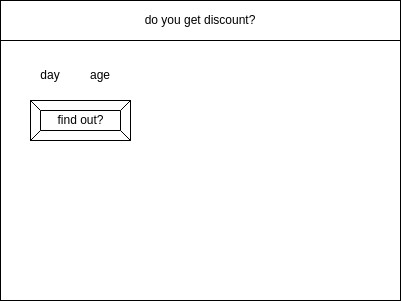

The diagram above was exported from draw.io. Its source (the exported page's mxGraphModel, read from the mxfile embedded in the PNG):
<mxGraphModel dx="520" dy="443" grid="1" gridSize="10" guides="1" tooltips="1" connect="1" arrows="1" fold="1" page="1" pageScale="1" pageWidth="850" pageHeight="1100" math="0" shadow="0">
  <root>
    <mxCell id="0" />
    <mxCell id="1" parent="0" />
    <mxCell id="2" value="" style="rounded=0;whiteSpace=wrap;html=1;" parent="1" vertex="1">
      <mxGeometry x="80" y="80" width="400" height="300" as="geometry" />
    </mxCell>
    <mxCell id="3" value="do you get discount?" style="rounded=0;whiteSpace=wrap;html=1;" parent="1" vertex="1">
      <mxGeometry x="80" y="80" width="400" height="40" as="geometry" />
    </mxCell>
    <mxCell id="6" value="find out?" style="labelPosition=center;verticalLabelPosition=middle;align=center;html=1;shape=mxgraph.basic.button;dx=10;" parent="1" vertex="1">
      <mxGeometry x="110" y="180" width="100" height="40" as="geometry" />
    </mxCell>
    <mxCell id="7" value="day" style="text;html=1;strokeColor=none;fillColor=none;align=center;verticalAlign=middle;whiteSpace=wrap;rounded=0;" vertex="1" parent="1">
      <mxGeometry x="100" y="140" width="60" height="30" as="geometry" />
    </mxCell>
    <mxCell id="8" value="age" style="text;html=1;strokeColor=none;fillColor=none;align=center;verticalAlign=middle;whiteSpace=wrap;rounded=0;" vertex="1" parent="1">
      <mxGeometry x="150" y="140" width="60" height="30" as="geometry" />
    </mxCell>
  </root>
</mxGraphModel>